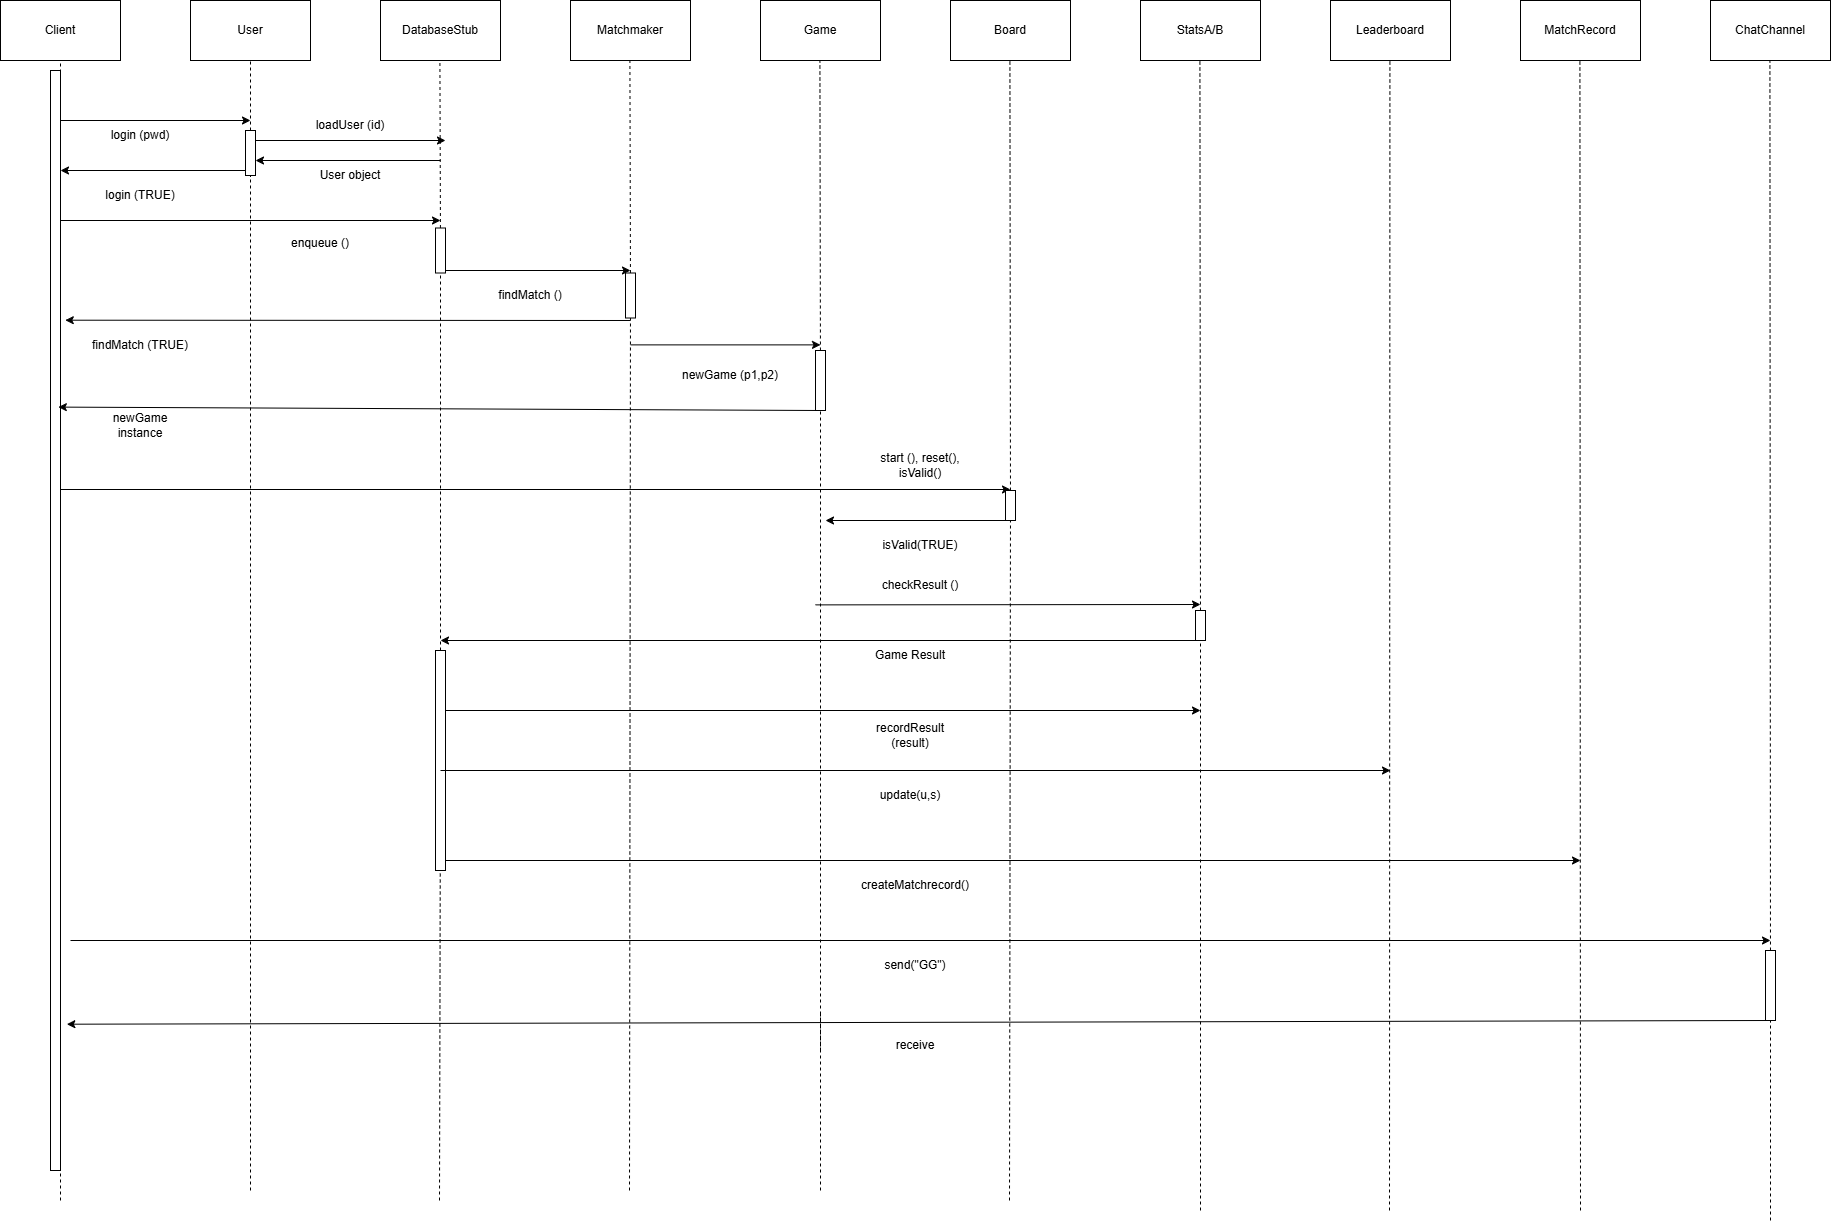

The diagram above was exported from draw.io. Its source (the exported page's mxGraphModel, read from the mxfile embedded in the PNG):
<mxGraphModel dx="3443" dy="1413" grid="1" gridSize="10" guides="1" tooltips="1" connect="1" arrows="1" fold="1" page="1" pageScale="1" pageWidth="850" pageHeight="1100" math="0" shadow="0">
  <root>
    <mxCell id="0" />
    <mxCell id="1" parent="0" />
    <mxCell id="fXFHtCmmasRFgiE-x_Hp-1" value="Client" style="rounded=0;whiteSpace=wrap;html=1;" vertex="1" parent="1">
      <mxGeometry x="-140" y="90" width="120" height="60" as="geometry" />
    </mxCell>
    <mxCell id="fXFHtCmmasRFgiE-x_Hp-2" value="User" style="rounded=0;whiteSpace=wrap;html=1;" vertex="1" parent="1">
      <mxGeometry x="50" y="90" width="120" height="60" as="geometry" />
    </mxCell>
    <mxCell id="fXFHtCmmasRFgiE-x_Hp-3" value="DatabaseStub" style="rounded=0;whiteSpace=wrap;html=1;" vertex="1" parent="1">
      <mxGeometry x="240" y="90" width="120" height="60" as="geometry" />
    </mxCell>
    <mxCell id="fXFHtCmmasRFgiE-x_Hp-4" value="Matchmaker" style="rounded=0;whiteSpace=wrap;html=1;" vertex="1" parent="1">
      <mxGeometry x="430" y="90" width="120" height="60" as="geometry" />
    </mxCell>
    <mxCell id="fXFHtCmmasRFgiE-x_Hp-5" value="Game" style="rounded=0;whiteSpace=wrap;html=1;" vertex="1" parent="1">
      <mxGeometry x="620" y="90" width="120" height="60" as="geometry" />
    </mxCell>
    <mxCell id="fXFHtCmmasRFgiE-x_Hp-6" value="Board" style="rounded=0;whiteSpace=wrap;html=1;" vertex="1" parent="1">
      <mxGeometry x="810" y="90" width="120" height="60" as="geometry" />
    </mxCell>
    <mxCell id="fXFHtCmmasRFgiE-x_Hp-7" value="StatsA/B" style="rounded=0;whiteSpace=wrap;html=1;" vertex="1" parent="1">
      <mxGeometry x="1000" y="90" width="120" height="60" as="geometry" />
    </mxCell>
    <mxCell id="fXFHtCmmasRFgiE-x_Hp-8" value="Leaderboard" style="rounded=0;whiteSpace=wrap;html=1;" vertex="1" parent="1">
      <mxGeometry x="1190" y="90" width="120" height="60" as="geometry" />
    </mxCell>
    <mxCell id="fXFHtCmmasRFgiE-x_Hp-9" value="MatchRecord" style="rounded=0;whiteSpace=wrap;html=1;" vertex="1" parent="1">
      <mxGeometry x="1380" y="90" width="120" height="60" as="geometry" />
    </mxCell>
    <mxCell id="fXFHtCmmasRFgiE-x_Hp-11" value="ChatChannel" style="rounded=0;whiteSpace=wrap;html=1;" vertex="1" parent="1">
      <mxGeometry x="1570" y="90" width="120" height="60" as="geometry" />
    </mxCell>
    <mxCell id="fXFHtCmmasRFgiE-x_Hp-12" value="" style="endArrow=none;dashed=1;html=1;rounded=0;" edge="1" parent="1">
      <mxGeometry width="50" height="50" relative="1" as="geometry">
        <mxPoint x="-80" y="1290" as="sourcePoint" />
        <mxPoint x="-80" y="150" as="targetPoint" />
      </mxGeometry>
    </mxCell>
    <mxCell id="fXFHtCmmasRFgiE-x_Hp-13" value="" style="endArrow=none;dashed=1;html=1;rounded=0;" edge="1" parent="1" source="fXFHtCmmasRFgiE-x_Hp-39">
      <mxGeometry width="50" height="50" relative="1" as="geometry">
        <mxPoint x="110" y="830" as="sourcePoint" />
        <mxPoint x="110" y="150" as="targetPoint" />
      </mxGeometry>
    </mxCell>
    <mxCell id="fXFHtCmmasRFgiE-x_Hp-14" value="" style="endArrow=none;dashed=1;html=1;rounded=0;" edge="1" parent="1" source="fXFHtCmmasRFgiE-x_Hp-37">
      <mxGeometry width="50" height="50" relative="1" as="geometry">
        <mxPoint x="299.40999999999997" y="830" as="sourcePoint" />
        <mxPoint x="299.40999999999997" y="150" as="targetPoint" />
      </mxGeometry>
    </mxCell>
    <mxCell id="fXFHtCmmasRFgiE-x_Hp-15" value="" style="endArrow=none;dashed=1;html=1;rounded=0;" edge="1" parent="1" source="fXFHtCmmasRFgiE-x_Hp-33">
      <mxGeometry width="50" height="50" relative="1" as="geometry">
        <mxPoint x="489.41" y="830" as="sourcePoint" />
        <mxPoint x="489.41" y="150" as="targetPoint" />
      </mxGeometry>
    </mxCell>
    <mxCell id="fXFHtCmmasRFgiE-x_Hp-16" value="" style="endArrow=none;dashed=1;html=1;rounded=0;" edge="1" parent="1" source="fXFHtCmmasRFgiE-x_Hp-51">
      <mxGeometry width="50" height="50" relative="1" as="geometry">
        <mxPoint x="679.41" y="830" as="sourcePoint" />
        <mxPoint x="679.41" y="150" as="targetPoint" />
      </mxGeometry>
    </mxCell>
    <mxCell id="fXFHtCmmasRFgiE-x_Hp-17" value="" style="endArrow=none;dashed=1;html=1;rounded=0;" edge="1" parent="1" source="fXFHtCmmasRFgiE-x_Hp-57">
      <mxGeometry width="50" height="50" relative="1" as="geometry">
        <mxPoint x="869.41" y="830" as="sourcePoint" />
        <mxPoint x="869.41" y="150" as="targetPoint" />
      </mxGeometry>
    </mxCell>
    <mxCell id="fXFHtCmmasRFgiE-x_Hp-18" value="" style="endArrow=none;dashed=1;html=1;rounded=0;" edge="1" parent="1" source="fXFHtCmmasRFgiE-x_Hp-65">
      <mxGeometry width="50" height="50" relative="1" as="geometry">
        <mxPoint x="1059.41" y="830" as="sourcePoint" />
        <mxPoint x="1059.41" y="150" as="targetPoint" />
      </mxGeometry>
    </mxCell>
    <mxCell id="fXFHtCmmasRFgiE-x_Hp-19" value="" style="endArrow=none;dashed=1;html=1;rounded=0;" edge="1" parent="1">
      <mxGeometry width="50" height="50" relative="1" as="geometry">
        <mxPoint x="1249" y="1300" as="sourcePoint" />
        <mxPoint x="1249.41" y="150" as="targetPoint" />
      </mxGeometry>
    </mxCell>
    <mxCell id="fXFHtCmmasRFgiE-x_Hp-20" value="" style="endArrow=none;dashed=1;html=1;rounded=0;" edge="1" parent="1">
      <mxGeometry width="50" height="50" relative="1" as="geometry">
        <mxPoint x="1440" y="1300" as="sourcePoint" />
        <mxPoint x="1439.41" y="150" as="targetPoint" />
      </mxGeometry>
    </mxCell>
    <mxCell id="fXFHtCmmasRFgiE-x_Hp-22" value="" style="endArrow=none;dashed=1;html=1;rounded=0;" edge="1" parent="1" source="fXFHtCmmasRFgiE-x_Hp-79">
      <mxGeometry width="50" height="50" relative="1" as="geometry">
        <mxPoint x="1630" y="1310" as="sourcePoint" />
        <mxPoint x="1629.41" y="150" as="targetPoint" />
      </mxGeometry>
    </mxCell>
    <mxCell id="fXFHtCmmasRFgiE-x_Hp-24" value="" style="endArrow=classic;html=1;rounded=0;" edge="1" parent="1">
      <mxGeometry width="50" height="50" relative="1" as="geometry">
        <mxPoint x="-80" y="210" as="sourcePoint" />
        <mxPoint x="110" y="210" as="targetPoint" />
      </mxGeometry>
    </mxCell>
    <mxCell id="fXFHtCmmasRFgiE-x_Hp-25" value="" style="endArrow=classic;html=1;rounded=0;" edge="1" parent="1">
      <mxGeometry width="50" height="50" relative="1" as="geometry">
        <mxPoint x="110" y="260" as="sourcePoint" />
        <mxPoint x="-80" y="260" as="targetPoint" />
      </mxGeometry>
    </mxCell>
    <mxCell id="fXFHtCmmasRFgiE-x_Hp-26" value="login (TRUE)" style="text;html=1;whiteSpace=wrap;strokeColor=none;fillColor=none;align=center;verticalAlign=middle;rounded=0;" vertex="1" parent="1">
      <mxGeometry x="-50" y="270" width="100" height="30" as="geometry" />
    </mxCell>
    <mxCell id="fXFHtCmmasRFgiE-x_Hp-27" value="login (pwd)" style="text;html=1;whiteSpace=wrap;strokeColor=none;fillColor=none;align=center;verticalAlign=middle;rounded=0;" vertex="1" parent="1">
      <mxGeometry x="-50" y="210" width="100" height="30" as="geometry" />
    </mxCell>
    <mxCell id="fXFHtCmmasRFgiE-x_Hp-28" value="" style="endArrow=classic;html=1;rounded=0;" edge="1" parent="1">
      <mxGeometry width="50" height="50" relative="1" as="geometry">
        <mxPoint x="-80" y="310" as="sourcePoint" />
        <mxPoint x="300" y="310" as="targetPoint" />
      </mxGeometry>
    </mxCell>
    <mxCell id="fXFHtCmmasRFgiE-x_Hp-29" value="enqueue ()" style="text;html=1;whiteSpace=wrap;strokeColor=none;fillColor=none;align=center;verticalAlign=middle;rounded=0;" vertex="1" parent="1">
      <mxGeometry x="130" y="317.5" width="100" height="30" as="geometry" />
    </mxCell>
    <mxCell id="fXFHtCmmasRFgiE-x_Hp-30" value="" style="endArrow=classic;html=1;rounded=0;" edge="1" parent="1">
      <mxGeometry width="50" height="50" relative="1" as="geometry">
        <mxPoint x="300" y="360" as="sourcePoint" />
        <mxPoint x="490" y="360" as="targetPoint" />
      </mxGeometry>
    </mxCell>
    <mxCell id="fXFHtCmmasRFgiE-x_Hp-31" value="findMatch ()" style="text;html=1;whiteSpace=wrap;strokeColor=none;fillColor=none;align=center;verticalAlign=middle;rounded=0;" vertex="1" parent="1">
      <mxGeometry x="340" y="370" width="100" height="30" as="geometry" />
    </mxCell>
    <mxCell id="fXFHtCmmasRFgiE-x_Hp-32" value="" style="endArrow=classic;html=1;rounded=0;" edge="1" parent="1" source="fXFHtCmmasRFgiE-x_Hp-34">
      <mxGeometry width="50" height="50" relative="1" as="geometry">
        <mxPoint x="490" y="410" as="sourcePoint" />
        <mxPoint x="-80" y="410" as="targetPoint" />
      </mxGeometry>
    </mxCell>
    <mxCell id="fXFHtCmmasRFgiE-x_Hp-35" value="" style="endArrow=classic;html=1;rounded=0;entryX=1.478;entryY=0.227;entryDx=0;entryDy=0;entryPerimeter=0;" edge="1" parent="1" target="fXFHtCmmasRFgiE-x_Hp-34">
      <mxGeometry width="50" height="50" relative="1" as="geometry">
        <mxPoint x="490" y="410" as="sourcePoint" />
        <mxPoint x="-80" y="410" as="targetPoint" />
      </mxGeometry>
    </mxCell>
    <mxCell id="fXFHtCmmasRFgiE-x_Hp-34" value="" style="rounded=0;whiteSpace=wrap;html=1;" vertex="1" parent="1">
      <mxGeometry x="-90" y="160" width="10" height="1100" as="geometry" />
    </mxCell>
    <mxCell id="fXFHtCmmasRFgiE-x_Hp-36" value="" style="endArrow=none;dashed=1;html=1;rounded=0;" edge="1" parent="1" target="fXFHtCmmasRFgiE-x_Hp-33">
      <mxGeometry width="50" height="50" relative="1" as="geometry">
        <mxPoint x="489" y="1280" as="sourcePoint" />
        <mxPoint x="489.41" y="150" as="targetPoint" />
      </mxGeometry>
    </mxCell>
    <mxCell id="fXFHtCmmasRFgiE-x_Hp-33" value="" style="rounded=0;whiteSpace=wrap;html=1;" vertex="1" parent="1">
      <mxGeometry x="485" y="362.5" width="10" height="45" as="geometry" />
    </mxCell>
    <mxCell id="fXFHtCmmasRFgiE-x_Hp-38" value="" style="endArrow=none;dashed=1;html=1;rounded=0;" edge="1" parent="1" source="fXFHtCmmasRFgiE-x_Hp-68" target="fXFHtCmmasRFgiE-x_Hp-37">
      <mxGeometry width="50" height="50" relative="1" as="geometry">
        <mxPoint x="299" y="1290" as="sourcePoint" />
        <mxPoint x="299.40999999999997" y="150" as="targetPoint" />
      </mxGeometry>
    </mxCell>
    <mxCell id="fXFHtCmmasRFgiE-x_Hp-37" value="" style="rounded=0;whiteSpace=wrap;html=1;" vertex="1" parent="1">
      <mxGeometry x="295" y="317.5" width="10" height="45" as="geometry" />
    </mxCell>
    <mxCell id="fXFHtCmmasRFgiE-x_Hp-40" value="" style="endArrow=none;dashed=1;html=1;rounded=0;" edge="1" parent="1" target="fXFHtCmmasRFgiE-x_Hp-39">
      <mxGeometry width="50" height="50" relative="1" as="geometry">
        <mxPoint x="110" y="1280" as="sourcePoint" />
        <mxPoint x="110" y="150" as="targetPoint" />
      </mxGeometry>
    </mxCell>
    <mxCell id="fXFHtCmmasRFgiE-x_Hp-39" value="" style="rounded=0;whiteSpace=wrap;html=1;" vertex="1" parent="1">
      <mxGeometry x="105" y="220" width="10" height="45" as="geometry" />
    </mxCell>
    <mxCell id="fXFHtCmmasRFgiE-x_Hp-42" value="findMatch (TRUE)" style="text;html=1;whiteSpace=wrap;strokeColor=none;fillColor=none;align=center;verticalAlign=middle;rounded=0;" vertex="1" parent="1">
      <mxGeometry x="-50" y="420" width="100" height="30" as="geometry" />
    </mxCell>
    <mxCell id="fXFHtCmmasRFgiE-x_Hp-43" value="" style="endArrow=classic;html=1;rounded=0;" edge="1" parent="1">
      <mxGeometry width="50" height="50" relative="1" as="geometry">
        <mxPoint x="300" y="250" as="sourcePoint" />
        <mxPoint x="115" y="250" as="targetPoint" />
      </mxGeometry>
    </mxCell>
    <mxCell id="fXFHtCmmasRFgiE-x_Hp-44" value="" style="endArrow=classic;html=1;rounded=0;" edge="1" parent="1">
      <mxGeometry width="50" height="50" relative="1" as="geometry">
        <mxPoint x="115" y="230" as="sourcePoint" />
        <mxPoint x="305" y="230" as="targetPoint" />
      </mxGeometry>
    </mxCell>
    <mxCell id="fXFHtCmmasRFgiE-x_Hp-45" value="loadUser (id)" style="text;html=1;whiteSpace=wrap;strokeColor=none;fillColor=none;align=center;verticalAlign=middle;rounded=0;" vertex="1" parent="1">
      <mxGeometry x="160" y="200" width="100" height="30" as="geometry" />
    </mxCell>
    <mxCell id="fXFHtCmmasRFgiE-x_Hp-46" value="User object" style="text;html=1;whiteSpace=wrap;strokeColor=none;fillColor=none;align=center;verticalAlign=middle;rounded=0;" vertex="1" parent="1">
      <mxGeometry x="160" y="250" width="100" height="30" as="geometry" />
    </mxCell>
    <mxCell id="fXFHtCmmasRFgiE-x_Hp-47" value="" style="endArrow=classic;html=1;rounded=0;" edge="1" parent="1">
      <mxGeometry width="50" height="50" relative="1" as="geometry">
        <mxPoint x="490" y="434.38" as="sourcePoint" />
        <mxPoint x="680" y="434.38" as="targetPoint" />
      </mxGeometry>
    </mxCell>
    <mxCell id="fXFHtCmmasRFgiE-x_Hp-48" value="" style="endArrow=classic;html=1;rounded=0;entryX=0.783;entryY=0.306;entryDx=0;entryDy=0;entryPerimeter=0;" edge="1" parent="1" target="fXFHtCmmasRFgiE-x_Hp-34">
      <mxGeometry width="50" height="50" relative="1" as="geometry">
        <mxPoint x="680" y="500" as="sourcePoint" />
        <mxPoint x="-77" y="510" as="targetPoint" />
      </mxGeometry>
    </mxCell>
    <mxCell id="fXFHtCmmasRFgiE-x_Hp-49" value="newGame (p1,p2)" style="text;html=1;whiteSpace=wrap;strokeColor=none;fillColor=none;align=center;verticalAlign=middle;rounded=0;" vertex="1" parent="1">
      <mxGeometry x="540" y="450" width="100" height="30" as="geometry" />
    </mxCell>
    <mxCell id="fXFHtCmmasRFgiE-x_Hp-50" value="newGame instance" style="text;html=1;whiteSpace=wrap;strokeColor=none;fillColor=none;align=center;verticalAlign=middle;rounded=0;" vertex="1" parent="1">
      <mxGeometry x="-50" y="500" width="100" height="30" as="geometry" />
    </mxCell>
    <mxCell id="fXFHtCmmasRFgiE-x_Hp-52" value="" style="endArrow=none;dashed=1;html=1;rounded=0;" edge="1" parent="1" target="fXFHtCmmasRFgiE-x_Hp-51">
      <mxGeometry width="50" height="50" relative="1" as="geometry">
        <mxPoint x="680" y="1140" as="sourcePoint" />
        <mxPoint x="679.41" y="150" as="targetPoint" />
      </mxGeometry>
    </mxCell>
    <mxCell id="fXFHtCmmasRFgiE-x_Hp-51" value="" style="rounded=0;whiteSpace=wrap;html=1;" vertex="1" parent="1">
      <mxGeometry x="675" y="440" width="10" height="60" as="geometry" />
    </mxCell>
    <mxCell id="fXFHtCmmasRFgiE-x_Hp-53" value="" style="endArrow=classic;html=1;rounded=0;" edge="1" parent="1">
      <mxGeometry width="50" height="50" relative="1" as="geometry">
        <mxPoint x="-80" y="579" as="sourcePoint" />
        <mxPoint x="870" y="579" as="targetPoint" />
      </mxGeometry>
    </mxCell>
    <mxCell id="fXFHtCmmasRFgiE-x_Hp-54" value="start (), reset(), isValid()" style="text;html=1;whiteSpace=wrap;strokeColor=none;fillColor=none;align=center;verticalAlign=middle;rounded=0;" vertex="1" parent="1">
      <mxGeometry x="730" y="540" width="100" height="30" as="geometry" />
    </mxCell>
    <mxCell id="fXFHtCmmasRFgiE-x_Hp-55" value="" style="endArrow=classic;html=1;rounded=0;" edge="1" parent="1">
      <mxGeometry width="50" height="50" relative="1" as="geometry">
        <mxPoint x="870" y="610" as="sourcePoint" />
        <mxPoint x="685" y="610" as="targetPoint" />
      </mxGeometry>
    </mxCell>
    <mxCell id="fXFHtCmmasRFgiE-x_Hp-56" value="isValid(TRUE)" style="text;html=1;whiteSpace=wrap;strokeColor=none;fillColor=none;align=center;verticalAlign=middle;rounded=0;" vertex="1" parent="1">
      <mxGeometry x="730" y="620" width="100" height="30" as="geometry" />
    </mxCell>
    <mxCell id="fXFHtCmmasRFgiE-x_Hp-58" value="" style="endArrow=none;dashed=1;html=1;rounded=0;" edge="1" parent="1" target="fXFHtCmmasRFgiE-x_Hp-57">
      <mxGeometry width="50" height="50" relative="1" as="geometry">
        <mxPoint x="869" y="1290" as="sourcePoint" />
        <mxPoint x="869.41" y="150" as="targetPoint" />
      </mxGeometry>
    </mxCell>
    <mxCell id="fXFHtCmmasRFgiE-x_Hp-57" value="" style="rounded=0;whiteSpace=wrap;html=1;" vertex="1" parent="1">
      <mxGeometry x="865" y="580" width="10" height="30" as="geometry" />
    </mxCell>
    <mxCell id="fXFHtCmmasRFgiE-x_Hp-61" value="" style="endArrow=classic;html=1;rounded=0;" edge="1" parent="1">
      <mxGeometry width="50" height="50" relative="1" as="geometry">
        <mxPoint x="675" y="694.38" as="sourcePoint" />
        <mxPoint x="1060" y="694" as="targetPoint" />
      </mxGeometry>
    </mxCell>
    <mxCell id="fXFHtCmmasRFgiE-x_Hp-62" value="checkResult ()" style="text;html=1;whiteSpace=wrap;strokeColor=none;fillColor=none;align=center;verticalAlign=middle;rounded=0;" vertex="1" parent="1">
      <mxGeometry x="730" y="660" width="100" height="30" as="geometry" />
    </mxCell>
    <mxCell id="fXFHtCmmasRFgiE-x_Hp-63" value="" style="endArrow=classic;html=1;rounded=0;" edge="1" parent="1">
      <mxGeometry width="50" height="50" relative="1" as="geometry">
        <mxPoint x="1060" y="730" as="sourcePoint" />
        <mxPoint x="300" y="730" as="targetPoint" />
      </mxGeometry>
    </mxCell>
    <mxCell id="fXFHtCmmasRFgiE-x_Hp-64" value="recordResult (result)" style="text;html=1;whiteSpace=wrap;strokeColor=none;fillColor=none;align=center;verticalAlign=middle;rounded=0;" vertex="1" parent="1">
      <mxGeometry x="720" y="810" width="100" height="30" as="geometry" />
    </mxCell>
    <mxCell id="fXFHtCmmasRFgiE-x_Hp-66" value="" style="endArrow=none;dashed=1;html=1;rounded=0;" edge="1" parent="1" target="fXFHtCmmasRFgiE-x_Hp-65">
      <mxGeometry width="50" height="50" relative="1" as="geometry">
        <mxPoint x="1060" y="1300" as="sourcePoint" />
        <mxPoint x="1059.41" y="150" as="targetPoint" />
      </mxGeometry>
    </mxCell>
    <mxCell id="fXFHtCmmasRFgiE-x_Hp-65" value="" style="rounded=0;whiteSpace=wrap;html=1;" vertex="1" parent="1">
      <mxGeometry x="1055" y="700" width="10" height="30" as="geometry" />
    </mxCell>
    <mxCell id="fXFHtCmmasRFgiE-x_Hp-67" value="" style="endArrow=classic;html=1;rounded=0;" edge="1" parent="1">
      <mxGeometry width="50" height="50" relative="1" as="geometry">
        <mxPoint x="300" y="800" as="sourcePoint" />
        <mxPoint x="1060" y="800" as="targetPoint" />
      </mxGeometry>
    </mxCell>
    <mxCell id="fXFHtCmmasRFgiE-x_Hp-69" value="" style="endArrow=none;dashed=1;html=1;rounded=0;" edge="1" parent="1" target="fXFHtCmmasRFgiE-x_Hp-68">
      <mxGeometry width="50" height="50" relative="1" as="geometry">
        <mxPoint x="299" y="1290" as="sourcePoint" />
        <mxPoint x="300" y="363" as="targetPoint" />
      </mxGeometry>
    </mxCell>
    <mxCell id="fXFHtCmmasRFgiE-x_Hp-68" value="" style="rounded=0;whiteSpace=wrap;html=1;" vertex="1" parent="1">
      <mxGeometry x="295" y="740" width="10" height="220" as="geometry" />
    </mxCell>
    <mxCell id="fXFHtCmmasRFgiE-x_Hp-70" value="Game Result" style="text;html=1;whiteSpace=wrap;strokeColor=none;fillColor=none;align=center;verticalAlign=middle;rounded=0;" vertex="1" parent="1">
      <mxGeometry x="720" y="730" width="100" height="30" as="geometry" />
    </mxCell>
    <mxCell id="fXFHtCmmasRFgiE-x_Hp-71" value="" style="endArrow=classic;html=1;rounded=0;" edge="1" parent="1">
      <mxGeometry width="50" height="50" relative="1" as="geometry">
        <mxPoint x="300" y="860" as="sourcePoint" />
        <mxPoint x="1250" y="860" as="targetPoint" />
      </mxGeometry>
    </mxCell>
    <mxCell id="fXFHtCmmasRFgiE-x_Hp-72" value="update(u,s)" style="text;html=1;whiteSpace=wrap;strokeColor=none;fillColor=none;align=center;verticalAlign=middle;rounded=0;" vertex="1" parent="1">
      <mxGeometry x="720" y="870" width="100" height="30" as="geometry" />
    </mxCell>
    <mxCell id="fXFHtCmmasRFgiE-x_Hp-73" value="" style="endArrow=classic;html=1;rounded=0;" edge="1" parent="1">
      <mxGeometry width="50" height="50" relative="1" as="geometry">
        <mxPoint x="305" y="950" as="sourcePoint" />
        <mxPoint x="1440" y="950" as="targetPoint" />
      </mxGeometry>
    </mxCell>
    <mxCell id="fXFHtCmmasRFgiE-x_Hp-74" value="createMatchrecord()" style="text;html=1;whiteSpace=wrap;strokeColor=none;fillColor=none;align=center;verticalAlign=middle;rounded=0;" vertex="1" parent="1">
      <mxGeometry x="725" y="960" width="100" height="30" as="geometry" />
    </mxCell>
    <mxCell id="fXFHtCmmasRFgiE-x_Hp-75" value="" style="endArrow=classic;html=1;rounded=0;" edge="1" parent="1">
      <mxGeometry width="50" height="50" relative="1" as="geometry">
        <mxPoint x="-70" y="1030" as="sourcePoint" />
        <mxPoint x="1630" y="1030" as="targetPoint" />
      </mxGeometry>
    </mxCell>
    <mxCell id="fXFHtCmmasRFgiE-x_Hp-76" value="" style="endArrow=classic;html=1;rounded=0;entryX=1.633;entryY=0.867;entryDx=0;entryDy=0;entryPerimeter=0;" edge="1" parent="1" target="fXFHtCmmasRFgiE-x_Hp-34">
      <mxGeometry width="50" height="50" relative="1" as="geometry">
        <mxPoint x="1630" y="1110" as="sourcePoint" />
        <mxPoint x="675" y="1110" as="targetPoint" />
      </mxGeometry>
    </mxCell>
    <mxCell id="fXFHtCmmasRFgiE-x_Hp-78" value="" style="endArrow=none;dashed=1;html=1;rounded=0;" edge="1" parent="1">
      <mxGeometry width="50" height="50" relative="1" as="geometry">
        <mxPoint x="680" y="1280" as="sourcePoint" />
        <mxPoint x="680" y="1100" as="targetPoint" />
      </mxGeometry>
    </mxCell>
    <mxCell id="fXFHtCmmasRFgiE-x_Hp-80" value="" style="endArrow=none;dashed=1;html=1;rounded=0;" edge="1" parent="1" target="fXFHtCmmasRFgiE-x_Hp-79">
      <mxGeometry width="50" height="50" relative="1" as="geometry">
        <mxPoint x="1630" y="1310" as="sourcePoint" />
        <mxPoint x="1629.41" y="150" as="targetPoint" />
      </mxGeometry>
    </mxCell>
    <mxCell id="fXFHtCmmasRFgiE-x_Hp-79" value="" style="rounded=0;whiteSpace=wrap;html=1;" vertex="1" parent="1">
      <mxGeometry x="1625" y="1040" width="10" height="70" as="geometry" />
    </mxCell>
    <mxCell id="fXFHtCmmasRFgiE-x_Hp-81" value="send(&quot;GG&quot;)" style="text;html=1;whiteSpace=wrap;strokeColor=none;fillColor=none;align=center;verticalAlign=middle;rounded=0;" vertex="1" parent="1">
      <mxGeometry x="725" y="1040" width="100" height="30" as="geometry" />
    </mxCell>
    <mxCell id="fXFHtCmmasRFgiE-x_Hp-82" value="receive" style="text;html=1;whiteSpace=wrap;strokeColor=none;fillColor=none;align=center;verticalAlign=middle;rounded=0;" vertex="1" parent="1">
      <mxGeometry x="725" y="1120" width="100" height="30" as="geometry" />
    </mxCell>
  </root>
</mxGraphModel>